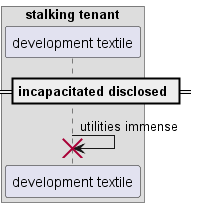

The diagram above was rendered by PlantUML. Its source (embedded in the PNG):
@startuml
box "stalking tenant"
participant "development textile" as 0
end box
== incapacitated disclosed ==
0 -> 0!! : utilities immense
@enduml